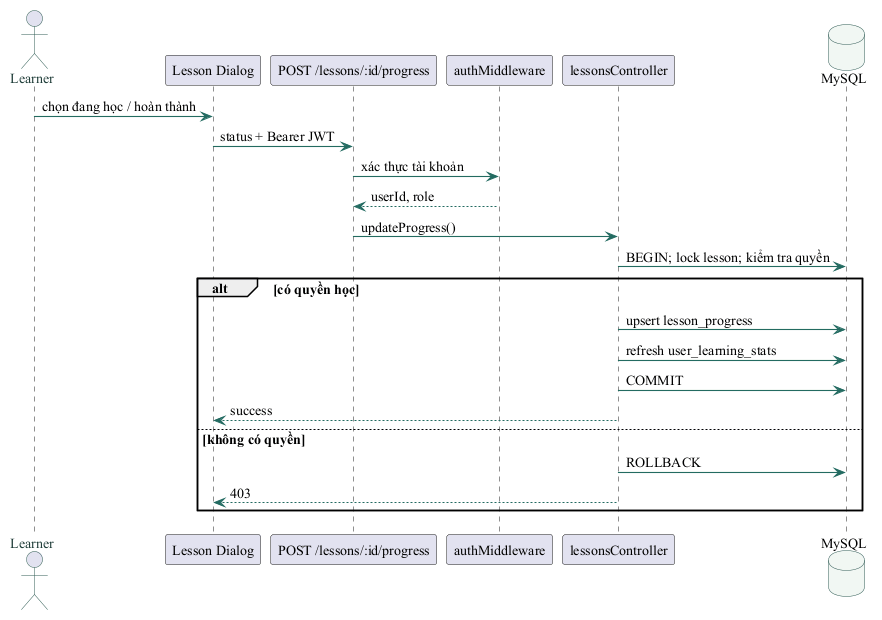

The diagram above was rendered by PlantUML. Its source (embedded in the PNG):
@startuml
skinparam backgroundColor #FFFFFF
skinparam defaultFontName "Times New Roman"
skinparam defaultFontSize 14
skinparam shadowing false
skinparam ArrowColor #236B61
skinparam ArrowThickness 1.1
skinparam BorderColor #315C55
skinparam ActorBorderColor #315C55
skinparam ActorFontColor #203D39
skinparam UsecaseBorderColor #315C55
skinparam UsecaseBackgroundColor #F1F7F3
skinparam ComponentBorderColor #315C55
skinparam ComponentBackgroundColor #F1F7F3
skinparam ClassBorderColor #315C55
skinparam ClassBackgroundColor #F8FAF8
skinparam DatabaseBorderColor #315C55
skinparam DatabaseBackgroundColor #F1F7F3
skinparam linetype ortho
actor Learner
participant "Lesson Dialog" as UI
participant "POST /lessons/:id/progress" as API
participant authMiddleware as Auth
participant lessonsController as C
database MySQL as DB
Learner -> UI : chọn đang học / hoàn thành
UI -> API : status + Bearer JWT
API -> Auth : xác thực tài khoản
Auth --> API : userId, role
API -> C : updateProgress()
C -> DB : BEGIN; lock lesson; kiểm tra quyền
alt có quyền học
  C -> DB : upsert lesson_progress
  C -> DB : refresh user_learning_stats
  C -> DB : COMMIT
  C --> UI : success
else không có quyền
  C -> DB : ROLLBACK
  C --> UI : 403
end
@enduml